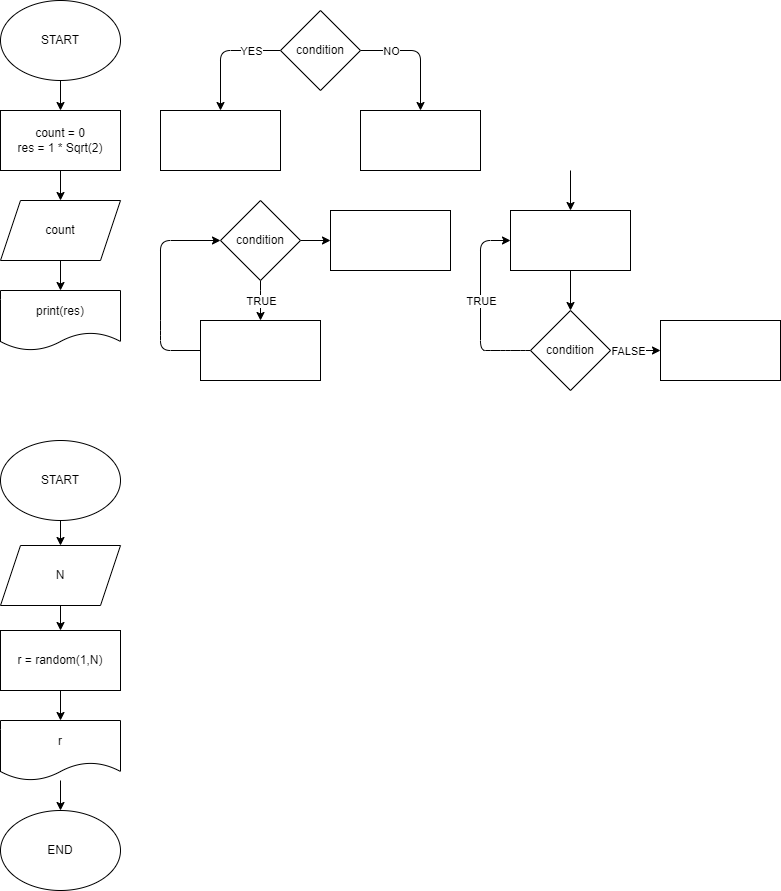

The diagram above was exported from draw.io. Its source (the exported page's mxGraphModel, read from the mxfile embedded in the PNG):
<mxGraphModel dx="804" dy="312" grid="1" gridSize="10" guides="1" tooltips="1" connect="1" arrows="1" fold="1" page="1" pageScale="1" pageWidth="827" pageHeight="1169" math="0" shadow="0">
  <root>
    <mxCell id="0" />
    <mxCell id="1" parent="0" />
    <mxCell id="4" value="" style="edgeStyle=none;html=1;" edge="1" parent="1" source="2" target="3">
      <mxGeometry relative="1" as="geometry" />
    </mxCell>
    <mxCell id="2" value="START" style="ellipse;whiteSpace=wrap;html=1;" vertex="1" parent="1">
      <mxGeometry x="40" y="40" width="120" height="80" as="geometry" />
    </mxCell>
    <mxCell id="6" value="" style="edgeStyle=none;html=1;entryX=0.5;entryY=0;entryDx=0;entryDy=0;" edge="1" parent="1" source="3" target="7">
      <mxGeometry relative="1" as="geometry">
        <mxPoint x="100" y="260" as="targetPoint" />
      </mxGeometry>
    </mxCell>
    <mxCell id="3" value="count = 0&lt;br&gt;res = 1 * Sqrt(2)" style="rounded=0;whiteSpace=wrap;html=1;" vertex="1" parent="1">
      <mxGeometry x="40" y="150" width="120" height="60" as="geometry" />
    </mxCell>
    <mxCell id="9" value="" style="edgeStyle=none;html=1;" edge="1" parent="1" source="7" target="8">
      <mxGeometry relative="1" as="geometry" />
    </mxCell>
    <mxCell id="7" value="count" style="shape=parallelogram;perimeter=parallelogramPerimeter;whiteSpace=wrap;html=1;fixedSize=1;" vertex="1" parent="1">
      <mxGeometry x="40" y="240" width="120" height="60" as="geometry" />
    </mxCell>
    <mxCell id="8" value="print(res)" style="shape=document;whiteSpace=wrap;html=1;boundedLbl=1;" vertex="1" parent="1">
      <mxGeometry x="40" y="330" width="120" height="60" as="geometry" />
    </mxCell>
    <mxCell id="13" value="" style="edgeStyle=none;html=1;" edge="1" parent="1" source="10" target="11">
      <mxGeometry relative="1" as="geometry">
        <Array as="points">
          <mxPoint x="260" y="90" />
        </Array>
      </mxGeometry>
    </mxCell>
    <mxCell id="19" value="YES" style="edgeLabel;html=1;align=center;verticalAlign=middle;resizable=0;points=[];" vertex="1" connectable="0" parent="13">
      <mxGeometry x="-0.7333" y="1" relative="1" as="geometry">
        <mxPoint x="-14" y="-1" as="offset" />
      </mxGeometry>
    </mxCell>
    <mxCell id="14" value="" style="edgeStyle=none;html=1;" edge="1" parent="1" source="10" target="12">
      <mxGeometry relative="1" as="geometry">
        <Array as="points">
          <mxPoint x="460" y="90" />
        </Array>
      </mxGeometry>
    </mxCell>
    <mxCell id="18" value="NO" style="edgeLabel;html=1;align=center;verticalAlign=middle;resizable=0;points=[];" vertex="1" connectable="0" parent="14">
      <mxGeometry x="-0.6833" y="-1" relative="1" as="geometry">
        <mxPoint x="11" y="-1" as="offset" />
      </mxGeometry>
    </mxCell>
    <mxCell id="10" value="condition" style="rhombus;whiteSpace=wrap;html=1;" vertex="1" parent="1">
      <mxGeometry x="320" y="50" width="80" height="80" as="geometry" />
    </mxCell>
    <mxCell id="11" value="" style="rounded=0;whiteSpace=wrap;html=1;" vertex="1" parent="1">
      <mxGeometry x="200" y="150" width="120" height="60" as="geometry" />
    </mxCell>
    <mxCell id="12" value="" style="rounded=0;whiteSpace=wrap;html=1;" vertex="1" parent="1">
      <mxGeometry x="400" y="150" width="120" height="60" as="geometry" />
    </mxCell>
    <mxCell id="22" value="" style="edgeStyle=none;html=1;" edge="1" parent="1" source="20" target="21">
      <mxGeometry relative="1" as="geometry">
        <Array as="points">
          <mxPoint x="300" y="340" />
        </Array>
      </mxGeometry>
    </mxCell>
    <mxCell id="25" value="TRUE" style="edgeLabel;html=1;align=center;verticalAlign=middle;resizable=0;points=[];" vertex="1" connectable="0" parent="22">
      <mxGeometry x="-0.2909" y="-1" relative="1" as="geometry">
        <mxPoint x="1" y="6" as="offset" />
      </mxGeometry>
    </mxCell>
    <mxCell id="32" value="" style="edgeStyle=none;html=1;" edge="1" parent="1" source="20" target="31">
      <mxGeometry relative="1" as="geometry" />
    </mxCell>
    <mxCell id="20" value="condition" style="rhombus;whiteSpace=wrap;html=1;" vertex="1" parent="1">
      <mxGeometry x="260" y="240" width="80" height="80" as="geometry" />
    </mxCell>
    <mxCell id="24" value="" style="edgeStyle=none;html=1;entryX=0;entryY=0.5;entryDx=0;entryDy=0;exitX=0;exitY=0.5;exitDx=0;exitDy=0;" edge="1" parent="1" source="21" target="20">
      <mxGeometry relative="1" as="geometry">
        <mxPoint x="160" y="370" as="targetPoint" />
        <Array as="points">
          <mxPoint x="200" y="390" />
          <mxPoint x="200" y="370" />
          <mxPoint x="200" y="280" />
        </Array>
      </mxGeometry>
    </mxCell>
    <mxCell id="21" value="" style="rounded=0;whiteSpace=wrap;html=1;" vertex="1" parent="1">
      <mxGeometry x="240" y="360" width="120" height="60" as="geometry" />
    </mxCell>
    <mxCell id="30" value="" style="edgeStyle=none;html=1;entryX=0;entryY=0.5;entryDx=0;entryDy=0;" edge="1" parent="1" source="26" target="27">
      <mxGeometry relative="1" as="geometry">
        <mxPoint x="500" y="390" as="targetPoint" />
        <Array as="points">
          <mxPoint x="560" y="390" />
          <mxPoint x="540" y="390" />
          <mxPoint x="520" y="390" />
          <mxPoint x="520" y="280" />
        </Array>
      </mxGeometry>
    </mxCell>
    <mxCell id="36" value="TRUE" style="edgeLabel;html=1;align=center;verticalAlign=middle;resizable=0;points=[];" vertex="1" connectable="0" parent="30">
      <mxGeometry x="-0.0095" relative="1" as="geometry">
        <mxPoint y="-6" as="offset" />
      </mxGeometry>
    </mxCell>
    <mxCell id="34" value="" style="edgeStyle=none;html=1;" edge="1" parent="1" source="26" target="33">
      <mxGeometry relative="1" as="geometry" />
    </mxCell>
    <mxCell id="35" value="FALSE" style="edgeLabel;html=1;align=center;verticalAlign=middle;resizable=0;points=[];" vertex="1" connectable="0" parent="34">
      <mxGeometry x="-0.4" y="1" relative="1" as="geometry">
        <mxPoint x="2" y="1" as="offset" />
      </mxGeometry>
    </mxCell>
    <mxCell id="26" value="condition" style="rhombus;whiteSpace=wrap;html=1;" vertex="1" parent="1">
      <mxGeometry x="570" y="350" width="80" height="80" as="geometry" />
    </mxCell>
    <mxCell id="28" value="" style="edgeStyle=none;html=1;" edge="1" parent="1" source="27" target="26">
      <mxGeometry relative="1" as="geometry" />
    </mxCell>
    <mxCell id="27" value="" style="rounded=0;whiteSpace=wrap;html=1;" vertex="1" parent="1">
      <mxGeometry x="550" y="250" width="120" height="60" as="geometry" />
    </mxCell>
    <mxCell id="31" value="" style="rounded=0;whiteSpace=wrap;html=1;" vertex="1" parent="1">
      <mxGeometry x="370" y="250" width="120" height="60" as="geometry" />
    </mxCell>
    <mxCell id="33" value="" style="rounded=0;whiteSpace=wrap;html=1;" vertex="1" parent="1">
      <mxGeometry x="700" y="360" width="120" height="60" as="geometry" />
    </mxCell>
    <mxCell id="38" value="" style="edgeStyle=none;html=1;" edge="1" parent="1" target="27">
      <mxGeometry relative="1" as="geometry">
        <mxPoint x="610" y="210" as="sourcePoint" />
      </mxGeometry>
    </mxCell>
    <mxCell id="44" value="" style="edgeStyle=none;html=1;entryX=0.5;entryY=0;entryDx=0;entryDy=0;" edge="1" parent="1" source="39" target="40">
      <mxGeometry relative="1" as="geometry" />
    </mxCell>
    <mxCell id="39" value="START" style="ellipse;whiteSpace=wrap;html=1;" vertex="1" parent="1">
      <mxGeometry x="40" y="480" width="120" height="80" as="geometry" />
    </mxCell>
    <mxCell id="45" value="" style="edgeStyle=none;html=1;entryX=0.5;entryY=0;entryDx=0;entryDy=0;" edge="1" parent="1" source="40" target="41">
      <mxGeometry relative="1" as="geometry" />
    </mxCell>
    <mxCell id="40" value="N" style="shape=parallelogram;perimeter=parallelogramPerimeter;whiteSpace=wrap;html=1;fixedSize=1;" vertex="1" parent="1">
      <mxGeometry x="40" y="585" width="120" height="60" as="geometry" />
    </mxCell>
    <mxCell id="46" value="" style="edgeStyle=none;html=1;" edge="1" parent="1" source="41" target="42">
      <mxGeometry relative="1" as="geometry" />
    </mxCell>
    <mxCell id="41" value="r = random(1,N)" style="rounded=0;whiteSpace=wrap;html=1;" vertex="1" parent="1">
      <mxGeometry x="40" y="670" width="120" height="60" as="geometry" />
    </mxCell>
    <mxCell id="47" value="" style="edgeStyle=none;html=1;" edge="1" parent="1" source="42" target="43">
      <mxGeometry relative="1" as="geometry" />
    </mxCell>
    <mxCell id="42" value="r" style="shape=document;whiteSpace=wrap;html=1;boundedLbl=1;" vertex="1" parent="1">
      <mxGeometry x="40" y="760" width="120" height="60" as="geometry" />
    </mxCell>
    <mxCell id="43" value="END" style="ellipse;whiteSpace=wrap;html=1;" vertex="1" parent="1">
      <mxGeometry x="40" y="850" width="120" height="80" as="geometry" />
    </mxCell>
  </root>
</mxGraphModel>